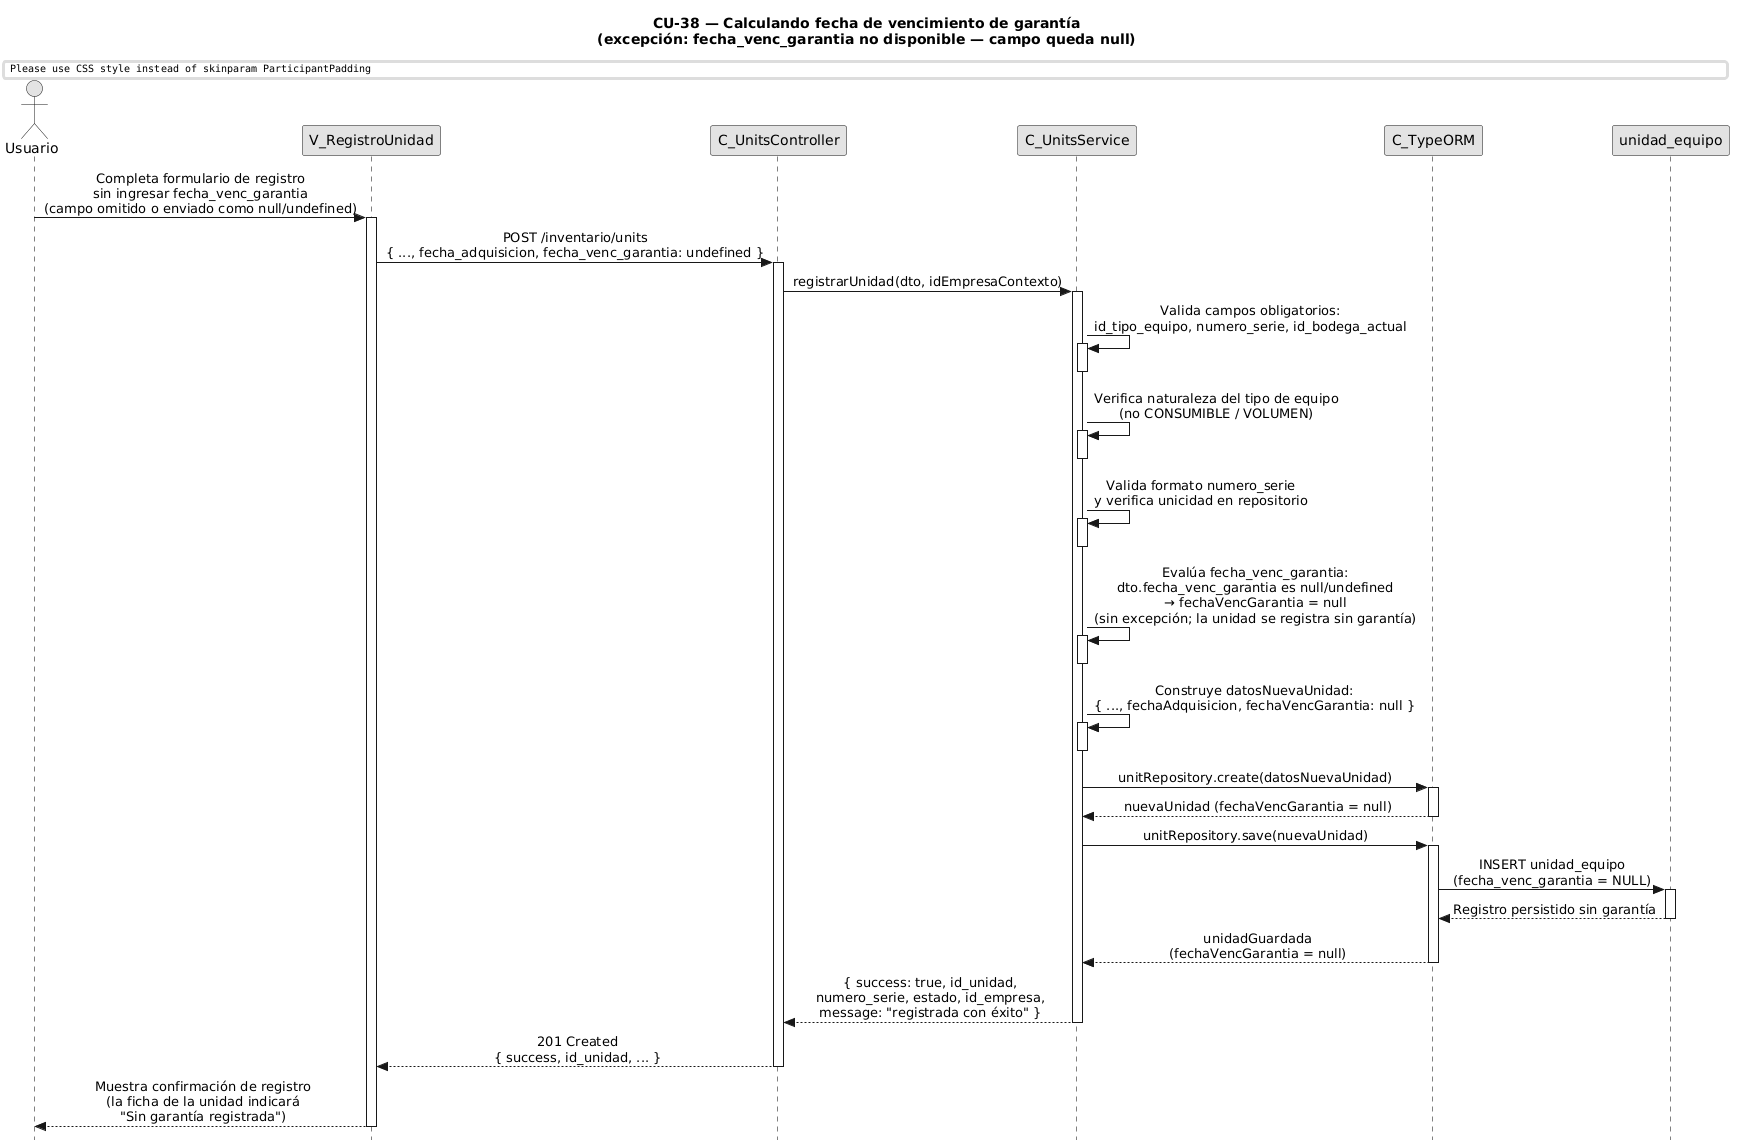

The diagram above was rendered by PlantUML. Its source (embedded in the PNG):
@startuml CU38-exc-garantia-no-disponible
title CU-38 — Calculando fecha de vencimiento de garantía\n(excepción: fecha_venc_garantia no disponible — campo queda null)

skinparam style strictuml
skinparam monochrome true
skinparam shadowing false
skinparam sequenceMessageAlign center
skinparam ParticipantPadding 70
skinparam ActorPadding 30
skinparam sequence {
  MessageAlign center
  LifeLineBorderColor black
}
hide footbox

actor "Usuario" as user
participant "V_RegistroUnidad" as view
participant "C_UnitsController" as ctrl
participant "C_UnitsService" as svc
participant "C_TypeORM" as orm
participant "unidad_equipo" as ent

user -> view : Completa formulario de registro\nsin ingresar fecha_venc_garantia\n(campo omitido o enviado como null/undefined)
activate view

view -> ctrl : POST /inventario/units\n{ ..., fecha_adquisicion, fecha_venc_garantia: undefined }
activate ctrl

ctrl -> svc : registrarUnidad(dto, idEmpresaContexto)
activate svc

svc -> svc : Valida campos obligatorios:\nid_tipo_equipo, numero_serie, id_bodega_actual
activate svc
deactivate svc

svc -> svc : Verifica naturaleza del tipo de equipo\n(no CONSUMIBLE / VOLUMEN)
activate svc
deactivate svc

svc -> svc : Valida formato numero_serie\ny verifica unicidad en repositorio
activate svc
deactivate svc

svc -> svc : Evalúa fecha_venc_garantia:\ndto.fecha_venc_garantia es null/undefined\n→ fechaVencGarantia = null\n(sin excepción; la unidad se registra sin garantía)
activate svc
deactivate svc

svc -> svc : Construye datosNuevaUnidad:\n{ ..., fechaAdquisicion, fechaVencGarantia: null }
activate svc
deactivate svc

svc -> orm : unitRepository.create(datosNuevaUnidad)
activate orm
orm --> svc : nuevaUnidad (fechaVencGarantia = null)
deactivate orm

svc -> orm : unitRepository.save(nuevaUnidad)
activate orm

orm -> ent : INSERT unidad_equipo\n(fecha_venc_garantia = NULL)
activate ent
ent --> orm : Registro persistido sin garantía
deactivate ent

orm --> svc : unidadGuardada\n(fechaVencGarantia = null)
deactivate orm

svc --> ctrl : { success: true, id_unidad,\nnumero_serie, estado, id_empresa,\nmessage: "registrada con éxito" }
deactivate svc

ctrl --> view : 201 Created\n{ success, id_unidad, ... }
deactivate ctrl

view --> user : Muestra confirmación de registro\n(la ficha de la unidad indicará\n"Sin garantía registrada")
deactivate view

@enduml